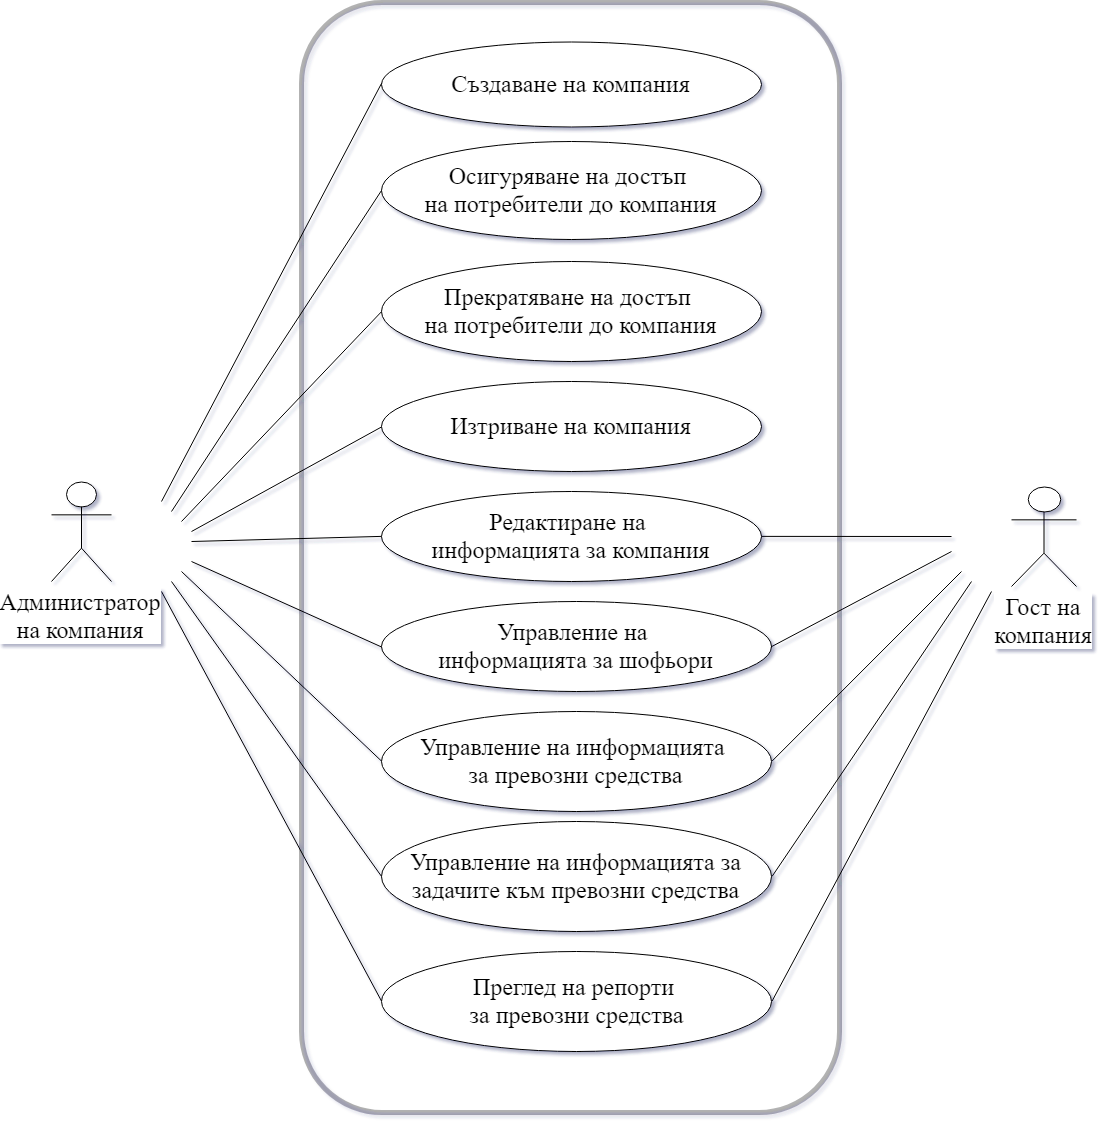

The diagram above was exported from draw.io. Its source (the exported page's mxGraphModel, read from the mxfile embedded in the PNG):
<mxGraphModel dx="2490" dy="841" grid="1" gridSize="10" guides="1" tooltips="1" connect="1" arrows="1" fold="1" page="1" pageScale="1" pageWidth="850" pageHeight="1100" math="0" shadow="1">
  <root>
    <mxCell id="0" />
    <mxCell id="1" parent="0" />
    <mxCell id="1gabOp5thVlEvhF9zoFV-8" value="&lt;div style=&quot;text-align: center; font-size: 24px;&quot;&gt;&lt;span style=&quot;font-size: 24px;&quot;&gt;Администратор на компания&lt;/span&gt;&lt;/div&gt;" style="shape=umlActor;verticalLabelPosition=bottom;labelBackgroundColor=#ffffff;verticalAlign=top;outlineConnect=0;fontSize=24;gradientColor=none;html=1;fontFamily=Times New Roman;whiteSpace=wrap;" vertex="1" parent="1">
      <mxGeometry x="20" y="530" width="60" height="100" as="geometry" />
    </mxCell>
    <mxCell id="1gabOp5thVlEvhF9zoFV-20" value="Осигуряване на достъп &lt;br style=&quot;font-size: 24px;&quot;&gt;на потребители до компания" style="ellipse;whiteSpace=wrap;html=1;labelBackgroundColor=none;gradientColor=none;fontSize=24;fontFamily=Times New Roman;" vertex="1" parent="1">
      <mxGeometry x="350" y="190" width="380" height="98" as="geometry" />
    </mxCell>
    <mxCell id="1gabOp5thVlEvhF9zoFV-22" value="Прекратяване на достъп &lt;br style=&quot;font-size: 24px;&quot;&gt;на потребители до компания" style="ellipse;whiteSpace=wrap;html=1;labelBackgroundColor=none;gradientColor=none;fontSize=24;fontFamily=Times New Roman;" vertex="1" parent="1">
      <mxGeometry x="350" y="310" width="380" height="100" as="geometry" />
    </mxCell>
    <mxCell id="1gabOp5thVlEvhF9zoFV-23" value="Изтриване на компания" style="ellipse;whiteSpace=wrap;html=1;labelBackgroundColor=#ffffff;gradientColor=none;fontSize=24;fontFamily=Times New Roman;" vertex="1" parent="1">
      <mxGeometry x="350" y="430" width="380" height="90" as="geometry" />
    </mxCell>
    <mxCell id="1gabOp5thVlEvhF9zoFV-24" value="Редактиране на &lt;br style=&quot;font-size: 24px;&quot;&gt;информацията за компания" style="ellipse;whiteSpace=wrap;html=1;labelBackgroundColor=none;gradientColor=none;fontSize=24;fontFamily=Times New Roman;" vertex="1" parent="1">
      <mxGeometry x="350" y="540" width="380" height="90" as="geometry" />
    </mxCell>
    <mxCell id="1gabOp5thVlEvhF9zoFV-28" value="Управление на &lt;br style=&quot;font-size: 24px;&quot;&gt;информацията за шофьори" style="ellipse;whiteSpace=wrap;html=1;labelBackgroundColor=none;gradientColor=none;fontSize=24;fontFamily=Times New Roman;" vertex="1" parent="1">
      <mxGeometry x="350" y="650" width="390" height="90" as="geometry" />
    </mxCell>
    <mxCell id="1gabOp5thVlEvhF9zoFV-29" value="Управление на информацията &lt;br style=&quot;font-size: 24px;&quot;&gt;за превозни средства" style="ellipse;whiteSpace=wrap;html=1;labelBackgroundColor=none;gradientColor=none;fontSize=24;fontFamily=Times New Roman;" vertex="1" parent="1">
      <mxGeometry x="350" y="760" width="390" height="100" as="geometry" />
    </mxCell>
    <mxCell id="1gabOp5thVlEvhF9zoFV-30" value="Управление на информацията за задачите към превозни средства" style="ellipse;whiteSpace=wrap;html=1;labelBackgroundColor=none;gradientColor=none;fontSize=24;fontFamily=Times New Roman;" vertex="1" parent="1">
      <mxGeometry x="350" y="870" width="390" height="110" as="geometry" />
    </mxCell>
    <mxCell id="1gabOp5thVlEvhF9zoFV-31" value="Преглед на репорти &lt;br style=&quot;font-size: 24px;&quot;&gt;за превозни средства" style="ellipse;whiteSpace=wrap;html=1;labelBackgroundColor=none;gradientColor=none;fontSize=24;fontFamily=Times New Roman;" vertex="1" parent="1">
      <mxGeometry x="350" y="1000" width="390" height="100" as="geometry" />
    </mxCell>
    <mxCell id="1gabOp5thVlEvhF9zoFV-32" value="&lt;font style=&quot;font-size: 24px;&quot; face=&quot;Times New Roman&quot;&gt;Създаване на компания&lt;/font&gt;" style="ellipse;whiteSpace=wrap;html=1;labelBackgroundColor=#ffffff;gradientColor=none;fontSize=24;" vertex="1" parent="1">
      <mxGeometry x="350" y="90" width="380" height="85" as="geometry" />
    </mxCell>
    <mxCell id="1gabOp5thVlEvhF9zoFV-37" value="&lt;font face=&quot;Times New Roman&quot; style=&quot;font-size: 24px;&quot;&gt;Гост на компания&lt;/font&gt;" style="shape=umlActor;verticalLabelPosition=bottom;labelBackgroundColor=#ffffff;verticalAlign=top;outlineConnect=0;fontSize=24;gradientColor=none;html=1;whiteSpace=wrap;" vertex="1" parent="1">
      <mxGeometry x="980" y="535" width="65" height="100" as="geometry" />
    </mxCell>
    <mxCell id="1gabOp5thVlEvhF9zoFV-58" value="" style="endArrow=none;html=1;fontFamily=Times New Roman;fontSize=21;entryX=0;entryY=0.5;entryDx=0;entryDy=0;" edge="1" parent="1" target="1gabOp5thVlEvhF9zoFV-32">
      <mxGeometry width="50" height="50" relative="1" as="geometry">
        <mxPoint x="130" y="550" as="sourcePoint" />
        <mxPoint x="266" y="569.9999999999995" as="targetPoint" />
      </mxGeometry>
    </mxCell>
    <mxCell id="1gabOp5thVlEvhF9zoFV-60" value="" style="endArrow=none;html=1;fontFamily=Times New Roman;fontSize=21;entryX=0;entryY=0.5;entryDx=0;entryDy=0;" edge="1" parent="1" target="1gabOp5thVlEvhF9zoFV-20">
      <mxGeometry width="50" height="50" relative="1" as="geometry">
        <mxPoint x="140" y="560" as="sourcePoint" />
        <mxPoint x="20" y="1100" as="targetPoint" />
      </mxGeometry>
    </mxCell>
    <mxCell id="1gabOp5thVlEvhF9zoFV-61" value="" style="endArrow=none;html=1;fontFamily=Times New Roman;fontSize=21;entryX=0;entryY=0.5;entryDx=0;entryDy=0;" edge="1" parent="1" target="1gabOp5thVlEvhF9zoFV-22">
      <mxGeometry width="50" height="50" relative="1" as="geometry">
        <mxPoint x="150" y="570" as="sourcePoint" />
        <mxPoint x="30" y="1110" as="targetPoint" />
      </mxGeometry>
    </mxCell>
    <mxCell id="1gabOp5thVlEvhF9zoFV-62" value="" style="endArrow=none;html=1;fontFamily=Times New Roman;fontSize=21;entryX=0;entryY=0.5;entryDx=0;entryDy=0;" edge="1" parent="1" target="1gabOp5thVlEvhF9zoFV-23">
      <mxGeometry width="50" height="50" relative="1" as="geometry">
        <mxPoint x="160" y="580" as="sourcePoint" />
        <mxPoint x="40" y="1120" as="targetPoint" />
      </mxGeometry>
    </mxCell>
    <mxCell id="1gabOp5thVlEvhF9zoFV-63" value="" style="endArrow=none;html=1;fontFamily=Times New Roman;fontSize=21;entryX=0;entryY=0.5;entryDx=0;entryDy=0;" edge="1" parent="1" target="1gabOp5thVlEvhF9zoFV-24">
      <mxGeometry width="50" height="50" relative="1" as="geometry">
        <mxPoint x="160" y="590" as="sourcePoint" />
        <mxPoint x="50" y="1130" as="targetPoint" />
      </mxGeometry>
    </mxCell>
    <mxCell id="1gabOp5thVlEvhF9zoFV-64" value="" style="endArrow=none;html=1;fontFamily=Times New Roman;fontSize=21;exitX=0;exitY=0.5;exitDx=0;exitDy=0;" edge="1" parent="1" source="1gabOp5thVlEvhF9zoFV-28">
      <mxGeometry width="50" height="50" relative="1" as="geometry">
        <mxPoint x="10" y="1190" as="sourcePoint" />
        <mxPoint x="160" y="610" as="targetPoint" />
      </mxGeometry>
    </mxCell>
    <mxCell id="1gabOp5thVlEvhF9zoFV-65" value="" style="endArrow=none;html=1;fontFamily=Times New Roman;fontSize=21;entryX=0;entryY=0.5;entryDx=0;entryDy=0;" edge="1" parent="1" target="1gabOp5thVlEvhF9zoFV-29">
      <mxGeometry width="50" height="50" relative="1" as="geometry">
        <mxPoint x="150" y="620" as="sourcePoint" />
        <mxPoint x="70" y="1150" as="targetPoint" />
      </mxGeometry>
    </mxCell>
    <mxCell id="1gabOp5thVlEvhF9zoFV-66" value="" style="endArrow=none;html=1;fontFamily=Times New Roman;fontSize=21;entryX=0;entryY=0.5;entryDx=0;entryDy=0;" edge="1" parent="1" target="1gabOp5thVlEvhF9zoFV-30">
      <mxGeometry width="50" height="50" relative="1" as="geometry">
        <mxPoint x="140" y="630" as="sourcePoint" />
        <mxPoint x="80" y="1160" as="targetPoint" />
      </mxGeometry>
    </mxCell>
    <mxCell id="1gabOp5thVlEvhF9zoFV-67" value="" style="endArrow=none;html=1;fontFamily=Times New Roman;fontSize=21;entryX=0;entryY=0.5;entryDx=0;entryDy=0;" edge="1" parent="1" target="1gabOp5thVlEvhF9zoFV-31">
      <mxGeometry width="50" height="50" relative="1" as="geometry">
        <mxPoint x="130" y="640" as="sourcePoint" />
        <mxPoint x="90" y="1170" as="targetPoint" />
      </mxGeometry>
    </mxCell>
    <mxCell id="1gabOp5thVlEvhF9zoFV-68" value="" style="endArrow=none;html=1;fontFamily=Times New Roman;fontSize=21;exitX=1;exitY=0.5;exitDx=0;exitDy=0;" edge="1" parent="1" source="1gabOp5thVlEvhF9zoFV-28">
      <mxGeometry width="50" height="50" relative="1" as="geometry">
        <mxPoint x="50" y="1230" as="sourcePoint" />
        <mxPoint x="920" y="600" as="targetPoint" />
      </mxGeometry>
    </mxCell>
    <mxCell id="1gabOp5thVlEvhF9zoFV-69" value="" style="endArrow=none;html=1;fontFamily=Times New Roman;fontSize=21;entryX=1;entryY=0.5;entryDx=0;entryDy=0;" edge="1" parent="1" target="1gabOp5thVlEvhF9zoFV-24">
      <mxGeometry width="50" height="50" relative="1" as="geometry">
        <mxPoint x="920" y="585" as="sourcePoint" />
        <mxPoint x="110" y="1190" as="targetPoint" />
      </mxGeometry>
    </mxCell>
    <mxCell id="1gabOp5thVlEvhF9zoFV-70" value="" style="endArrow=none;html=1;fontFamily=Times New Roman;fontSize=21;exitX=1;exitY=0.5;exitDx=0;exitDy=0;" edge="1" parent="1" source="1gabOp5thVlEvhF9zoFV-29">
      <mxGeometry width="50" height="50" relative="1" as="geometry">
        <mxPoint x="750" y="800" as="sourcePoint" />
        <mxPoint x="930" y="620" as="targetPoint" />
      </mxGeometry>
    </mxCell>
    <mxCell id="1gabOp5thVlEvhF9zoFV-71" value="" style="endArrow=none;html=1;fontFamily=Times New Roman;fontSize=21;exitX=1;exitY=0.5;exitDx=0;exitDy=0;" edge="1" parent="1" source="1gabOp5thVlEvhF9zoFV-30">
      <mxGeometry width="50" height="50" relative="1" as="geometry">
        <mxPoint x="80" y="1260" as="sourcePoint" />
        <mxPoint x="940" y="630" as="targetPoint" />
      </mxGeometry>
    </mxCell>
    <mxCell id="1gabOp5thVlEvhF9zoFV-72" value="" style="endArrow=none;html=1;fontFamily=Times New Roman;fontSize=21;exitX=1;exitY=0.5;exitDx=0;exitDy=0;" edge="1" parent="1" source="1gabOp5thVlEvhF9zoFV-31">
      <mxGeometry width="50" height="50" relative="1" as="geometry">
        <mxPoint x="90" y="1270" as="sourcePoint" />
        <mxPoint x="960" y="640" as="targetPoint" />
      </mxGeometry>
    </mxCell>
    <mxCell id="1gabOp5thVlEvhF9zoFV-81" value="" style="rounded=1;whiteSpace=wrap;html=1;labelBackgroundColor=#ffffff;strokeColor=#000000;fillColor=none;gradientColor=#ffffff;fontFamily=Times New Roman;fontSize=24;fontColor=none;opacity=30;rotation=90;strokeWidth=5;glass=0;comic=0;shadow=0;" vertex="1" parent="1">
      <mxGeometry x="-16" y="337" width="1110" height="538" as="geometry" />
    </mxCell>
  </root>
</mxGraphModel>